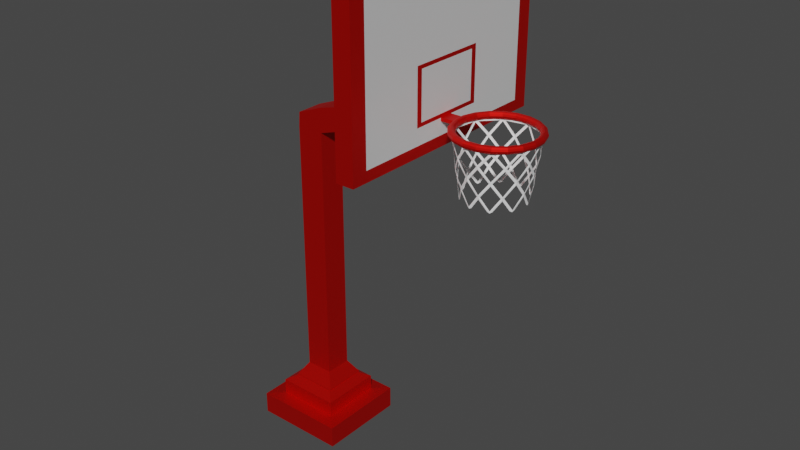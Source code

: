 # Source: hoop.blend  (saved by Blender 2.93.20; exported with 4.5.12 LTS)
import bpy
from mathutils import Matrix  # noqa: F401  (used for matrix-valued properties, if any)

bpy.ops.wm.read_factory_settings(use_empty=True)
scene = bpy.context.scene
scene.name = 'Scene'

# ---- collections
col_collection = bpy.data.collections.new('Collection'); scene.collection.children.link(col_collection)

# ---- materials (node trees are filled in below, after node groups)
mat_material_001 = bpy.data.materials.new('Material.001')
mat_material_001.use_transparent_shadow = False
mat_material_002 = bpy.data.materials.new('Material.002')
mat_material_002.use_transparent_shadow = False
mat_material_003 = bpy.data.materials.new('Material.003')
mat_material_003.use_transparent_shadow = False

# ---- material node trees
mat_material_001.use_nodes = True; mat_material_001.node_tree.nodes.clear()
_N = mat_material_001.node_tree.nodes; _L = mat_material_001.node_tree.links
n0 = _N.new('ShaderNodeBsdfPrincipled'); n0.name = 'Principled BSDF'; n0.location = (10, 300)
n0.distribution = 'GGX'
n0.subsurface_method = 'BURLEY'
n0.inputs[0].default_value = (0.8, 0.003446, 0.0, 1.0)
n0.inputs[1].default_value = 0.7721
n0.inputs[3].default_value = 1.45
n0.inputs[27].default_value = (0.0, 0.0, 0.0, 1.0)
n0.inputs[28].default_value = 1.0
n1 = _N.new('ShaderNodeOutputMaterial'); n1.name = 'Material Output'; n1.location = (300, 300)
_L.new(n0.outputs[0], n1.inputs[0])
n1.is_active_output = True
mat_material_002.use_nodes = True; mat_material_002.node_tree.nodes.clear()
_N = mat_material_002.node_tree.nodes; _L = mat_material_002.node_tree.links
n0 = _N.new('ShaderNodeBsdfPrincipled'); n0.name = 'Principled BSDF'; n0.location = (10, 300)
n0.distribution = 'GGX'
n0.subsurface_method = 'BURLEY'
n0.inputs[1].default_value = 0.25
n0.inputs[3].default_value = 1.45
n0.inputs[27].default_value = (0.0, 0.0, 0.0, 1.0)
n0.inputs[28].default_value = 1.0
n1 = _N.new('ShaderNodeOutputMaterial'); n1.name = 'Material Output'; n1.location = (300, 300)
_L.new(n0.outputs[0], n1.inputs[0])
n1.is_active_output = True
mat_material_003.use_nodes = True; mat_material_003.node_tree.nodes.clear()
_N = mat_material_003.node_tree.nodes; _L = mat_material_003.node_tree.links
n0 = _N.new('ShaderNodeBsdfPrincipled'); n0.name = 'Principled BSDF'; n0.location = (10, 300)
n0.distribution = 'GGX'
n0.subsurface_method = 'BURLEY'
n0.inputs[0].default_value = (1.0, 1.0, 1.0, 1.0)
n0.inputs[2].default_value = 1.0
n0.inputs[3].default_value = 1.45
n0.inputs[27].default_value = (0.0, 0.0, 0.0, 1.0)
n0.inputs[28].default_value = 1.0
n1 = _N.new('ShaderNodeOutputMaterial'); n1.name = 'Material Output'; n1.location = (300, 300)
_L.new(n0.outputs[0], n1.inputs[0])
n1.is_active_output = True

# ---- world
world_world = bpy.data.worlds.new('World'); scene.world = world_world
world_world.use_nodes = True; world_world.node_tree.nodes.clear()
_N = world_world.node_tree.nodes; _L = world_world.node_tree.links
n0 = _N.new('ShaderNodeOutputWorld'); n0.name = 'World Output'; n0.location = (300, 300)
n1 = _N.new('ShaderNodeBackground'); n1.name = 'Background'; n1.location = (10, 300)
n1.inputs[0].default_value = (0.05088, 0.05088, 0.05088, 1.0)
_L.new(n1.outputs[0], n0.inputs[0])
n0.is_active_output = True
world_world.color = (0.05088, 0.05088, 0.05088)
world_world.use_sun_shadow = False
world_world.sun_shadow_jitter_overblur = 0.0

# ---- meshes
me_cube = bpy.data.meshes.new('Cube')
me_cube.from_pydata([(0.5391, -0.1153, -1.0), (0.03316, -0.2845, 1.0), (0.5391, 0.1153, -1.0), (0.03316, 0.2845, 1.0), (0.7851, -0.1153, -1.0), (0.6184, -0.2845, 1.0), (0.7851, 0.1153, -1.0), (0.6184, 0.2845, 1.0), (-1.0, -1.0, 1.0), (-1.0, 1.0, 1.0), (1.0, 1.0, 1.0), (1.0, -1.0, 1.0), (-1.0, -1.0, 1.0), (-1.0, 1.0, 1.0), (1.0, 1.0, 1.0), (1.0, -1.0, 1.0), (-0.8659, -0.8659, 1.0), (-0.8659, 0.8659, 1.0), (0.8659, 0.8659, 1.0), (0.8659, -0.8659, 1.0), (-0.01343, -0.3311, 1.0), (-0.01343, 0.3311, 1.0), (0.665, 0.3311, 1.0), (0.665, -0.3311, 1.0), (-1.0, 1.0, -1.0), (-1.0, -1.0, -1.0), (1.0, 1.0, -1.0), (1.0, -1.0, -1.0), (-1.0, 1.0, -1.0), (-1.0, -1.0, -1.0), (1.0, 1.0, -1.0), (1.0, -1.0, -1.0), (1.084, 0.1153, -16.95), (1.084, -0.1153, -16.95), (1.265, 0.1153, -17.06), (1.265, -0.1153, -17.06), (0.9531, -0.1153, -14.04), (1.265, -0.1153, -13.93), (1.265, 0.1153, -13.93), (0.9531, 0.1153, -14.04), (4.794, -0.1879, -18.05), (4.794, 0.1879, -18.05), (4.794, 0.1879, -12.94), (4.794, -0.1879, -12.94), (4.62, 0.1153, -13.93), (4.62, 0.1153, -17.06), (4.62, -0.1153, -17.06), (4.62, -0.1153, -13.93), (4.813, -0.1924, -18.11), (4.813, 0.1835, -18.11), (4.813, 0.1835, -13.0), (4.813, -0.1924, -13.0), (4.882, -0.2695, -19.16), (4.882, 0.2606, -19.16), (4.882, 0.2606, -11.95), (4.882, -0.2695, -11.95), (5.082, -0.2695, -19.16), (5.082, 0.2606, -19.16), (5.082, 0.2606, -11.95), (5.082, -0.2695, -11.95), (5.094, -0.3906, -20.81), (5.094, 0.3817, -20.81), (5.094, 0.3817, -10.31), (5.094, -0.3906, -10.31), (5.38, -0.3906, -20.81), (5.38, 0.3817, -20.81), (5.38, 0.3817, -10.31), (5.38, -0.3906, -10.31), (0.6818, 0.3508, 7.488), (0.7033, 0.347, 7.481), (0.719, 0.3366, 7.463), (0.7247, 0.3224, 7.438), (0.719, 0.3081, 7.413), (0.7033, 0.2977, 7.395), (0.6818, 0.2939, 7.388), (0.6603, 0.2977, 7.395), (0.6446, 0.3081, 7.413), (0.6388, 0.3224, 7.438), (0.6446, 0.3366, 7.463), (0.6603, 0.347, 7.481), (0.6818, 0.3193, 8.879), (0.7033, 0.3159, 8.857), (0.719, 0.3064, 8.797), (0.7247, 0.2934, 8.716), (0.719, 0.2805, 8.634), (0.7033, 0.271, 8.575), (0.6818, 0.2675, 8.553), (0.6603, 0.271, 8.575), (0.6446, 0.2805, 8.634), (0.6388, 0.2934, 8.716), (0.6446, 0.3064, 8.797), (0.6603, 0.3159, 8.857), (0.6818, 0.2567, 10.07), (0.7033, 0.2539, 10.04), (0.719, 0.2462, 9.944), (0.7247, 0.2358, 9.814), (0.719, 0.2254, 9.683), (0.7033, 0.2178, 9.588), (0.6818, 0.215, 9.553), (0.6603, 0.2178, 9.588), (0.6446, 0.2254, 9.683), (0.6388, 0.2358, 9.814), (0.6446, 0.2462, 9.944), (0.6603, 0.2539, 10.04), (0.6818, 0.169, 10.96), (0.7033, 0.1671, 10.91), (0.719, 0.1621, 10.79), (0.7247, 0.1553, 10.62), (0.719, 0.1485, 10.46), (0.7033, 0.1435, 10.34), (0.6818, 0.1416, 10.29), (0.6603, 0.1435, 10.34), (0.6446, 0.1485, 10.46), (0.6388, 0.1553, 10.62), (0.6446, 0.1621, 10.79), (0.6603, 0.1671, 10.91), (0.6818, 0.06484, 11.44), (0.7033, 0.06414, 11.39), (0.719, 0.06224, 11.25), (0.7247, 0.05965, 11.07), (0.719, 0.05705, 10.88), (0.7033, 0.05515, 10.75), (0.6818, 0.05445, 10.7), (0.6603, 0.05515, 10.75), (0.6446, 0.05705, 10.88), (0.6388, 0.05965, 11.07), (0.6446, 0.06224, 11.25), (0.6603, 0.06414, 11.39), (0.6818, -0.04553, 11.47), (0.7033, -0.04502, 11.42), (0.719, -0.04363, 11.29), (0.7247, -0.04174, 11.1), (0.719, -0.03984, 10.91), (0.7033, -0.03845, 10.78), (0.6818, -0.03795, 10.73), (0.6603, -0.03845, 10.78), (0.6446, -0.03984, 10.91), (0.6388, -0.04174, 11.1), (0.6446, -0.04363, 11.29), (0.6603, -0.04502, 11.42), (0.6818, -0.1513, 11.06), (0.7033, -0.1497, 11.01), (0.719, -0.1451, 10.89), (0.7247, -0.1389, 10.72), (0.719, -0.1327, 10.55), (0.7033, -0.1282, 10.42), (0.6818, -0.1265, 10.38), (0.6603, -0.1282, 10.42), (0.6446, -0.1327, 10.55), (0.6388, -0.1389, 10.72), (0.6446, -0.1451, 10.89), (0.6603, -0.1497, 11.01), (0.6818, -0.2422, 10.24), (0.7033, -0.2396, 10.2), (0.719, -0.2323, 10.1), (0.7247, -0.2224, 9.962), (0.719, -0.2125, 9.825), (0.7033, -0.2053, 9.725), (0.6818, -0.2026, 9.689), (0.6603, -0.2053, 9.725), (0.6446, -0.2125, 9.825), (0.6388, -0.2224, 9.962), (0.6446, -0.2323, 10.1), (0.6603, -0.2396, 10.2), (0.6818, -0.3093, 9.083), (0.7033, -0.3059, 9.059), (0.719, -0.2967, 8.993), (0.7247, -0.284, 8.903), (0.719, -0.2714, 8.813), (0.7033, -0.2622, 8.747), (0.6818, -0.2588, 8.723), (0.6603, -0.2622, 8.747), (0.6446, -0.2714, 8.813), (0.6388, -0.284, 8.903), (0.6446, -0.2967, 8.993), (0.6603, -0.3059, 9.059), (0.6818, -0.346, 7.714), (0.7033, -0.3422, 7.705), (0.719, -0.3319, 7.68), (0.7247, -0.3177, 7.645), (0.719, -0.3036, 7.611), (0.7033, -0.2933, 7.586), (0.6818, -0.2895, 7.577), (0.6603, -0.2933, 7.586), (0.6446, -0.3036, 7.611), (0.6388, -0.3177, 7.645), (0.6446, -0.3319, 7.68), (0.6603, -0.3422, 7.705), (0.6818, -0.3487, 6.263), (0.7033, -0.3449, 6.269), (0.719, -0.3345, 6.288), (0.7247, -0.3202, 6.312), (0.719, -0.306, 6.337), (0.7033, -0.2956, 6.356), (0.6818, -0.2918, 6.362), (0.6603, -0.2956, 6.356), (0.6446, -0.306, 6.337), (0.6388, -0.3202, 6.312), (0.6446, -0.3345, 6.288), (0.6603, -0.3449, 6.269), (0.6818, -0.3172, 4.871), (0.7033, -0.3137, 4.893), (0.719, -0.3042, 4.953), (0.7247, -0.2913, 5.035), (0.719, -0.2783, 5.116), (0.7033, -0.2689, 5.176), (0.6818, -0.2654, 5.198), (0.6603, -0.2689, 5.176), (0.6446, -0.2783, 5.116), (0.6388, -0.2913, 5.035), (0.6446, -0.3042, 4.953), (0.6603, -0.3137, 4.893), (0.6818, -0.2545, 3.676), (0.7033, -0.2517, 3.711), (0.719, -0.2441, 3.807), (0.7247, -0.2337, 3.937), (0.719, -0.2233, 4.067), (0.7033, -0.2157, 4.162), (0.6818, -0.2129, 4.197), (0.6603, -0.2157, 4.162), (0.6446, -0.2233, 4.067), (0.6388, -0.2337, 3.937), (0.6446, -0.2441, 3.807), (0.6603, -0.2517, 3.711), (0.6818, -0.1668, 2.795), (0.7033, -0.165, 2.839), (0.719, -0.16, 2.961), (0.7247, -0.1532, 3.127), (0.719, -0.1463, 3.293), (0.7033, -0.1413, 3.414), (0.6818, -0.1395, 3.459), (0.6603, -0.1413, 3.414), (0.6446, -0.1463, 3.293), (0.6388, -0.1532, 3.127), (0.6446, -0.16, 2.961), (0.6603, -0.165, 2.839), (0.6818, -0.06271, 2.312), (0.7033, -0.06201, 2.362), (0.719, -0.06011, 2.498), (0.7247, -0.05752, 2.684), (0.719, -0.05492, 2.869), (0.7033, -0.05302, 3.005), (0.6818, -0.05233, 3.055), (0.6603, -0.05302, 3.005), (0.6446, -0.05492, 2.869), (0.6388, -0.05752, 2.684), (0.6446, -0.06011, 2.498), (0.6603, -0.06201, 2.362), (0.6818, 0.04766, 2.276), (0.7033, 0.04715, 2.326), (0.719, 0.04576, 2.463), (0.7247, 0.04387, 2.651), (0.719, 0.04197, 2.838), (0.7033, 0.04058, 2.975), (0.6818, 0.04007, 3.025), (0.6603, 0.04058, 2.975), (0.6446, 0.04197, 2.838), (0.6388, 0.04387, 2.651), (0.6446, 0.04576, 2.463), (0.6603, 0.04715, 2.326), (0.6818, 0.1535, 2.691), (0.7033, 0.1518, 2.736), (0.719, 0.1473, 2.861), (0.7247, 0.1411, 3.031), (0.719, 0.1349, 3.202), (0.7033, 0.1303, 3.326), (0.6818, 0.1287, 3.372), (0.6603, 0.1303, 3.326), (0.6446, 0.1349, 3.202), (0.6388, 0.1411, 3.031), (0.6446, 0.1473, 2.861), (0.6603, 0.1518, 2.736), (0.6818, 0.2444, 3.515), (0.7033, 0.2417, 3.551), (0.719, 0.2345, 3.652), (0.7247, 0.2246, 3.788), (0.719, 0.2147, 3.925), (0.7033, 0.2074, 4.025), (0.6818, 0.2047, 4.062), (0.6603, 0.2074, 4.025), (0.6446, 0.2147, 3.925), (0.6388, 0.2246, 3.788), (0.6446, 0.2345, 3.652), (0.6603, 0.2417, 3.551), (0.6818, 0.3114, 4.668), (0.7033, 0.308, 4.692), (0.719, 0.2988, 4.758), (0.7247, 0.2862, 4.847), (0.719, 0.2735, 4.937), (0.7033, 0.2643, 5.003), (0.6818, 0.2609, 5.027), (0.6603, 0.2643, 5.003), (0.6446, 0.2735, 4.937), (0.6388, 0.2862, 4.847), (0.6446, 0.2988, 4.758), (0.6603, 0.308, 4.692), (0.6818, 0.3481, 6.037), (0.7033, 0.3443, 6.046), (0.719, 0.334, 6.071), (0.7247, 0.3199, 6.105), (0.719, 0.3057, 6.139), (0.7033, 0.2954, 6.164), (0.6818, 0.2916, 6.173), (0.6603, 0.2954, 6.164), (0.6446, 0.3057, 6.139), (0.6388, 0.3199, 6.105), (0.6446, 0.334, 6.071), (0.6603, 0.3443, 6.046), (0.6818, -0.06745, -0.2165), (0.7033, -0.06675, -0.1668), (0.6603, -0.06675, -0.1668), (0.6818, 0.04292, -0.2523), (0.7033, 0.04241, -0.2022), (0.6603, 0.04241, -0.2022), (0.7247, 0.3224, 7.438), (0.7247, 0.2358, 9.814), (0.7247, 0.05965, 11.07), (0.7247, -0.1389, 10.72), (0.7247, -0.284, 8.903), (0.7247, -0.3202, 6.312), (0.7247, -0.2337, 3.937), (0.7247, -0.05752, 2.684), (0.7247, 0.1411, 3.031), (0.7247, 0.2862, 4.847), (1.436, 0.2635, 7.264), (1.436, 0.1935, 9.129), (1.436, 0.05091, 10.11), (1.436, -0.1098, 9.84), (1.436, -0.2272, 8.414), (1.436, -0.2565, 6.381), (1.436, -0.1865, 4.516), (1.436, -0.04389, 3.532), (1.436, 0.1168, 3.805), (1.436, 0.2342, 5.231), (1.258, -0.1293, 3.692), (0.9026, -0.1452, 3.315), (1.08, -0.2101, 4.226), (1.08, -0.1243, 10.28), (0.9026, -0.03908, 10.86), (1.258, -0.03377, 10.38), (1.08, -0.0507, 3.108), (1.258, -0.1886, 9.425), (0.9026, -0.2111, 9.783), (1.258, 0.2761, 6.19), (0.9026, 0.3053, 6.133), (1.08, 0.2929, 7.351), (1.258, 0.03958, 3.292), (0.9026, 0.04244, 2.865), (1.08, -0.2556, 8.659), (1.258, 0.2534, 8.379), (0.9026, 0.2801, 8.604), (1.08, 0.1289, 3.418), (1.258, -0.2703, 7.482), (0.9026, -0.3019, 7.591), (1.08, 0.2147, 9.471), (1.258, 0.1944, 4.246), (0.9026, 0.2145, 3.941), (1.08, -0.2884, 6.347), (1.258, 0.1351, 9.98), (0.9026, 0.1485, 10.41), (1.08, 0.2602, 5.039), (1.258, -0.2476, 5.292), (0.9026, -0.2767, 5.12), (1.08, 0.05528, 10.59), (1.106, -0.05023, 3.138), (1.258, -0.1172, 3.663), (1.411, -0.04434, 3.502), (1.258, 0.02753, 3.321), (1.106, -0.1233, 10.25), (1.258, -0.04485, 10.31), (1.411, -0.1108, 9.871), (1.258, -0.1776, 9.493), (1.106, -0.2535, 8.642), (1.258, -0.1945, 9.285), (1.411, -0.2292, 8.431), (1.258, -0.2644, 7.621), (1.106, 0.128, 3.446), (1.258, 0.05066, 3.36), (1.411, 0.1177, 3.778), (1.258, 0.1833, 4.178), (1.106, 0.213, 9.448), (1.258, 0.2449, 8.494), (1.411, 0.195, 9.153), (1.258, 0.1436, 9.865), (1.106, -0.286, 6.349), (1.258, -0.2687, 7.323), (1.411, -0.2587, 6.378), (1.258, -0.2492, 5.45), (1.258, -0.2391, 5.177), (1.411, -0.1881, 4.495), (1.258, -0.1378, 3.807), (1.106, -0.2084, 4.247), (1.106, 0.0549, 10.56), (1.258, 0.123, 10.01), (1.411, 0.05126, 10.15), (1.258, -0.02173, 10.35), (1.106, 0.2583, 5.053), (1.258, 0.2003, 4.387), (1.411, 0.236, 5.217), (1.258, 0.2702, 6.05), (1.057, -0.1253, 10.31), (0.9025, -0.1997, 9.855), (0.7487, -0.1379, 10.69), (0.9023, -0.05056, 10.79), (1.234, -0.03412, 10.41), (1.08, -0.112, 10.3), (0.9273, -0.03872, 10.83), (1.08, 0.04292, 10.57), (1.258, 0.2551, 8.221), (1.411, 0.2656, 7.27), (1.258, 0.2744, 6.348), (1.106, 0.2908, 7.346), (1.08, 0.2907, 7.191), (1.234, 0.2781, 6.185), (1.08, 0.2625, 5.2), (0.9275, 0.3032, 6.137), (1.057, 0.05562, 10.62), (0.9023, -0.02658, 10.83), (0.7487, 0.05929, 11.03), (0.9025, 0.1361, 10.44), (1.08, 0.2037, 9.548), (1.234, 0.136, 10.01), (1.08, 0.06629, 10.51), (0.9274, 0.1475, 10.38), (1.08, 0.138, 3.53), (1.234, 0.1958, 4.226), (1.08, 0.2511, 4.927), (0.9274, 0.2131, 3.962), (1.057, -0.2905, 6.344), (0.9025, -0.2784, 5.286), (0.7488, -0.3181, 6.315), (0.9023, -0.3003, 7.425), (1.08, -0.2579, 8.498), (1.234, -0.2725, 7.488), (1.08, -0.2861, 6.507), (0.9275, -0.2997, 7.584), (1.057, 0.2619, 5.026), (0.9025, 0.2992, 5.987), (0.7488, 0.2844, 4.86), (0.9024, 0.2206, 4.088), (1.057, 0.2161, 9.493), (0.9022, 0.1574, 10.29), (0.7487, 0.2343, 9.792), (0.9026, 0.2713, 8.724), (1.08, 0.2875, 7.498), (1.234, 0.2553, 8.394), (1.08, 0.2201, 9.324), (0.9275, 0.2782, 8.589), (1.057, -0.2116, 4.207), (0.9024, -0.154, 3.436), (0.7487, -0.2321, 3.956), (0.9024, -0.268, 5.0), (1.057, 0.1298, 3.393), (0.9025, 0.203, 3.869), (0.7487, 0.1402, 3.057), (0.9023, 0.05393, 2.936), (1.08, -0.03833, 3.129), (1.234, 0.0398, 3.263), (1.08, 0.1166, 3.397), (0.9273, 0.0422, 2.894), (1.057, -0.2575, 8.674), (0.9025, -0.2959, 7.737), (0.7488, -0.2821, 8.887), (0.9023, -0.2172, 9.637), (1.08, -0.1334, 10.17), (1.234, -0.1902, 9.449), (1.08, -0.2465, 8.771), (0.9274, -0.2095, 9.759), (1.057, -0.05113, 3.08), (0.9025, 0.02993, 2.894), (0.7487, -0.05708, 2.712), (0.9024, -0.1327, 3.285), (1.08, -0.1991, 4.149), (1.234, -0.1303, 3.666), (1.08, -0.06171, 3.185), (0.9274, -0.1441, 3.341), (1.08, -0.2829, 6.2), (1.234, -0.2496, 5.28), (1.08, -0.2155, 4.373), (0.9275, -0.2747, 5.132), (1.057, 0.2949, 7.356), (0.9026, 0.3036, 6.299), (0.7488, 0.3204, 7.433), (0.9023, 0.2818, 8.438), (0.7396, 0.3133, 7.689), (0.8795, 0.28, 8.605), (0.7396, 0.2452, 9.557), (0.7396, 0.2172, 9.944), (0.8795, 0.1485, 10.41), (0.7396, 0.07862, 10.93), (0.7396, -0.1177, 10.75), (0.7396, 0.03849, 11.03), (0.8795, -0.03914, 10.86), (0.7396, -0.1545, 10.52), (0.8795, -0.2112, 9.786), (0.7396, -0.2686, 9.094), (0.7396, -0.2879, 8.624), (0.8795, -0.302, 7.592), (0.7396, -0.3164, 6.587), (0.7396, -0.311, 6.058), (0.8795, -0.2768, 5.121), (0.7396, -0.2429, 4.19), (0.7396, -0.2148, 3.803), (0.8795, -0.1452, 3.314), (0.7396, -0.0763, 2.818), (0.7396, -0.03621, 2.721), (0.8795, 0.04239, 2.864), (0.7396, 0.1199, 2.995), (0.7396, 0.1567, 3.226), (0.8795, 0.2144, 3.941), (0.7396, 0.2708, 4.654), (0.7396, 0.3186, 7.16), (0.8795, 0.3051, 6.134), (0.7396, 0.2901, 5.123), (1.422, 0.2574, 7.495), (1.422, 0.2036, 8.929), (1.285, 0.2496, 8.353), (1.422, 0.1781, 9.271), (1.422, 0.06824, 10.03), (1.285, 0.1331, 9.927), (1.284, -0.03315, 10.32), (1.422, 0.03221, 10.11), (1.422, -0.0918, 9.903), (1.422, -0.1249, 9.7), (1.422, -0.2153, 8.602), (1.285, -0.1856, 9.381), (1.422, -0.2329, 8.186), (1.422, -0.2554, 6.624), (1.285, -0.266, 7.469), (1.422, -0.2505, 6.153), (1.422, -0.1967, 4.719), (1.285, -0.2437, 5.316), (1.422, -0.1713, 4.376), (1.422, -0.06141, 3.618), (1.285, -0.1272, 3.741), (1.422, -0.02528, 3.533), (1.422, 0.09864, 3.743), (1.284, 0.03909, 3.348), (1.422, 0.1319, 3.947), (1.422, 0.2222, 5.044), (1.285, 0.1916, 4.287), (1.285, 0.272, 6.199), (1.422, 0.2398, 5.462), (1.422, 0.2623, 7.024)], [], [(25, 8, 9, 24), (24, 9, 10, 26), (26, 10, 11, 27), (27, 11, 8, 25), (37, 36, 33, 35), (7, 3, 1, 5), (12, 13, 9, 8), (13, 14, 10, 9), (14, 15, 11, 10), (15, 12, 8, 11), (16, 17, 13, 12), (17, 18, 14, 13), (18, 19, 15, 14), (19, 16, 12, 15), (20, 21, 17, 16), (21, 22, 18, 17), (22, 23, 19, 18), (23, 20, 16, 19), (1, 3, 21, 20), (3, 7, 22, 21), (7, 5, 23, 22), (5, 1, 20, 23), (28, 29, 25, 24), (30, 28, 24, 26), (31, 30, 26, 27), (29, 31, 27, 25), (2, 0, 29, 28), (6, 2, 28, 30), (4, 6, 30, 31), (0, 4, 31, 29), (32, 34, 35, 33), (39, 38, 34, 32), (45, 44, 42, 41), (36, 39, 32, 33), (0, 2, 39, 36), (6, 4, 37, 38), (2, 6, 38, 39), (4, 0, 36, 37), (42, 43, 51, 50), (46, 45, 41, 40), (44, 47, 43, 42), (47, 46, 40, 43), (37, 35, 46, 47), (38, 37, 47, 44), (35, 34, 45, 46), (34, 38, 44, 45), (50, 51, 55, 54), (41, 42, 50, 49), (43, 40, 48, 51), (40, 41, 49, 48), (53, 54, 58, 57), (49, 50, 54, 53), (51, 48, 52, 55), (48, 49, 53, 52), (59, 56, 60, 63), (55, 52, 56, 59), (52, 53, 57, 56), (54, 55, 59, 58), (62, 63, 67, 66), (56, 57, 61, 60), (58, 59, 63, 62), (57, 58, 62, 61), (66, 67, 64, 65), (61, 62, 66, 65), (63, 60, 64, 67), (60, 61, 65, 64), (68, 80, 81, 69), (69, 81, 82, 70), (70, 82, 83, 71), (71, 83, 84, 72), (72, 84, 85, 73), (73, 85, 86, 74), (74, 86, 87, 75), (75, 87, 88, 76), (76, 88, 89, 77), (77, 89, 90, 78), (78, 90, 91, 79), (79, 91, 80, 68), (80, 92, 93, 81), (81, 93, 94, 82), (82, 94, 95, 83), (83, 95, 96, 84), (84, 96, 97, 85), (85, 97, 98, 86), (86, 98, 99, 87), (87, 99, 100, 88), (88, 100, 101, 89), (89, 101, 102, 90), (90, 102, 103, 91), (91, 103, 92, 80), (92, 104, 105, 93), (93, 105, 106, 94), (94, 106, 107, 95), (95, 107, 108, 96), (96, 108, 109, 97), (97, 109, 110, 98), (98, 110, 111, 99), (99, 111, 112, 100), (100, 112, 113, 101), (101, 113, 114, 102), (102, 114, 115, 103), (103, 115, 104, 92), (104, 116, 117, 105), (105, 117, 118, 106), (106, 118, 119, 107), (107, 119, 120, 108), (108, 120, 121, 109), (109, 121, 122, 110), (110, 122, 123, 111), (111, 123, 124, 112), (112, 124, 125, 113), (113, 125, 126, 114), (114, 126, 127, 115), (115, 127, 116, 104), (116, 128, 129, 117), (117, 129, 130, 118), (118, 130, 131, 119), (119, 131, 132, 120), (120, 132, 133, 121), (121, 133, 134, 122), (122, 134, 135, 123), (123, 135, 136, 124), (124, 136, 137, 125), (125, 137, 138, 126), (126, 138, 139, 127), (127, 139, 128, 116), (128, 140, 141, 129), (129, 141, 142, 130), (130, 142, 143, 131), (131, 143, 144, 132), (132, 144, 145, 133), (133, 145, 146, 134), (134, 146, 147, 135), (135, 147, 148, 136), (136, 148, 149, 137), (137, 149, 150, 138), (138, 150, 151, 139), (139, 151, 140, 128), (140, 152, 153, 141), (141, 153, 154, 142), (142, 154, 155, 143), (143, 155, 156, 144), (144, 156, 157, 145), (145, 157, 158, 146), (146, 158, 159, 147), (147, 159, 160, 148), (148, 160, 161, 149), (149, 161, 162, 150), (150, 162, 163, 151), (151, 163, 152, 140), (152, 164, 165, 153), (153, 165, 166, 154), (154, 166, 167, 155), (155, 167, 168, 156), (156, 168, 169, 157), (157, 169, 170, 158), (158, 170, 171, 159), (159, 171, 172, 160), (160, 172, 173, 161), (161, 173, 174, 162), (162, 174, 175, 163), (163, 175, 164, 152), (164, 176, 177, 165), (165, 177, 178, 166), (166, 178, 179, 167), (167, 179, 180, 168), (168, 180, 181, 169), (169, 181, 182, 170), (170, 182, 183, 171), (171, 183, 184, 172), (172, 184, 185, 173), (173, 185, 186, 174), (174, 186, 187, 175), (175, 187, 176, 164), (176, 188, 189, 177), (177, 189, 190, 178), (178, 190, 191, 179), (179, 191, 192, 180), (180, 192, 193, 181), (181, 193, 194, 182), (182, 194, 195, 183), (183, 195, 196, 184), (184, 196, 197, 185), (185, 197, 198, 186), (186, 198, 199, 187), (187, 199, 188, 176), (188, 200, 201, 189), (189, 201, 202, 190), (190, 202, 203, 191), (191, 203, 204, 192), (192, 204, 205, 193), (193, 205, 206, 194), (194, 206, 207, 195), (195, 207, 208, 196), (196, 208, 209, 197), (197, 209, 210, 198), (198, 210, 211, 199), (199, 211, 200, 188), (200, 212, 213, 201), (201, 213, 214, 202), (202, 214, 215, 203), (203, 215, 216, 204), (204, 216, 217, 205), (205, 217, 218, 206), (206, 218, 219, 207), (207, 219, 220, 208), (208, 220, 221, 209), (209, 221, 222, 210), (210, 222, 223, 211), (211, 223, 212, 200), (212, 224, 225, 213), (213, 225, 226, 214), (214, 226, 227, 215), (215, 227, 228, 216), (216, 228, 229, 217), (217, 229, 230, 218), (218, 230, 231, 219), (219, 231, 232, 220), (220, 232, 233, 221), (221, 233, 234, 222), (222, 234, 235, 223), (223, 235, 224, 212), (224, 236, 237, 225), (225, 237, 238, 226), (226, 238, 239, 227), (227, 239, 240, 228), (228, 240, 241, 229), (229, 241, 242, 230), (230, 242, 243, 231), (231, 243, 244, 232), (232, 244, 245, 233), (233, 245, 246, 234), (234, 246, 247, 235), (235, 247, 236, 224), (249, 237, 309, 312), (237, 249, 250, 238), (238, 250, 251, 239), (239, 251, 252, 240), (240, 252, 253, 241), (241, 253, 254, 242), (242, 254, 255, 243), (243, 255, 256, 244), (244, 256, 257, 245), (245, 257, 258, 246), (246, 258, 259, 247), (237, 236, 308, 309), (248, 260, 261, 249), (249, 261, 262, 250), (250, 262, 263, 251), (251, 263, 264, 252), (252, 264, 265, 253), (253, 265, 266, 254), (254, 266, 267, 255), (255, 267, 268, 256), (256, 268, 269, 257), (257, 269, 270, 258), (258, 270, 271, 259), (259, 271, 260, 248), (260, 272, 273, 261), (261, 273, 274, 262), (262, 274, 275, 263), (263, 275, 276, 264), (264, 276, 277, 265), (265, 277, 278, 266), (266, 278, 279, 267), (267, 279, 280, 268), (268, 280, 281, 269), (269, 281, 282, 270), (270, 282, 283, 271), (271, 283, 272, 260), (272, 284, 285, 273), (273, 285, 286, 274), (274, 286, 287, 275), (275, 287, 288, 276), (276, 288, 289, 277), (277, 289, 290, 278), (278, 290, 291, 279), (279, 291, 292, 280), (280, 292, 293, 281), (281, 293, 294, 282), (282, 294, 295, 283), (283, 295, 284, 272), (284, 296, 297, 285), (285, 297, 298, 286), (286, 298, 299, 287), (287, 299, 300, 288), (288, 300, 301, 289), (289, 301, 302, 290), (290, 302, 303, 291), (291, 303, 304, 292), (292, 304, 305, 293), (293, 305, 306, 294), (294, 306, 307, 295), (295, 307, 296, 284), (296, 68, 69, 297), (297, 69, 70, 298), (298, 70, 71, 299), (299, 71, 72, 300), (300, 72, 73, 301), (301, 73, 74, 302), (302, 74, 75, 303), (303, 75, 76, 304), (304, 76, 77, 305), (305, 77, 78, 306), (306, 78, 79, 307), (307, 79, 68, 296), (308, 311, 312, 309), (310, 313, 311, 308), (248, 249, 312, 311), (236, 247, 310, 308), (259, 248, 311, 313), (247, 259, 313, 310), (340, 334, 365, 364), (334, 331, 366, 365), (331, 346, 367, 366), (346, 340, 364, 367), (337, 339, 369, 368), (339, 327, 370, 369), (327, 341, 371, 370), (341, 337, 368, 371), (348, 341, 373, 372), (341, 328, 374, 373), (328, 352, 375, 374), (352, 348, 372, 375), (351, 346, 377, 376), (346, 332, 378, 377), (332, 355, 379, 378), (355, 351, 376, 379), (354, 349, 381, 380), (349, 325, 382, 381), (325, 358, 383, 382), (358, 354, 380, 383), (357, 352, 385, 384), (352, 329, 386, 385), (329, 361, 387, 386), (361, 357, 384, 387), (361, 330, 389, 388), (330, 334, 390, 389), (334, 336, 391, 390), (336, 361, 388, 391), (363, 358, 393, 392), (358, 326, 394, 393), (326, 339, 395, 394), (339, 363, 392, 395), (360, 355, 397, 396), (355, 333, 398, 397), (333, 343, 399, 398), (343, 360, 396, 399), (337, 342, 401, 400), (342, 317, 402, 401), (317, 338, 403, 402), (338, 337, 400, 403), (339, 337, 405, 404), (337, 338, 406, 405), (338, 363, 407, 406), (363, 339, 404, 407), (349, 324, 409, 408), (324, 343, 410, 409), (343, 345, 411, 410), (345, 349, 408, 411), (345, 343, 413, 412), (343, 360, 414, 413), (360, 344, 415, 414), (344, 345, 412, 415), (363, 338, 417, 416), (338, 316, 418, 417), (316, 359, 419, 418), (359, 363, 416, 419), (354, 358, 421, 420), (358, 363, 422, 421), (363, 359, 423, 422), (359, 354, 420, 423), (351, 355, 425, 424), (355, 360, 426, 425), (360, 356, 427, 426), (356, 351, 424, 427), (357, 362, 429, 428), (362, 319, 430, 429), (319, 353, 431, 430), (353, 357, 428, 431), (348, 352, 433, 432), (352, 357, 434, 433), (357, 353, 435, 434), (353, 348, 432, 435), (360, 344, 437, 436), (344, 323, 438, 437), (323, 356, 439, 438), (356, 360, 436, 439), (354, 359, 441, 440), (359, 315, 442, 441), (315, 350, 443, 442), (350, 354, 440, 443), (345, 349, 445, 444), (349, 354, 446, 445), (354, 350, 447, 446), (350, 345, 444, 447), (336, 335, 449, 448), (335, 320, 450, 449), (320, 362, 451, 450), (362, 336, 448, 451), (351, 356, 453, 452), (356, 322, 454, 453), (322, 347, 455, 454), (347, 351, 452, 455), (340, 346, 457, 456), (346, 351, 458, 457), (351, 347, 459, 458), (347, 340, 456, 459), (348, 353, 461, 460), (353, 318, 462, 461), (318, 342, 463, 462), (342, 348, 460, 463), (337, 341, 465, 464), (341, 348, 466, 465), (348, 342, 467, 466), (342, 337, 464, 467), (340, 347, 469, 468), (347, 321, 470, 469), (321, 335, 471, 470), (335, 340, 468, 471), (336, 334, 473, 472), (334, 340, 474, 473), (340, 335, 475, 474), (335, 336, 472, 475), (357, 361, 477, 476), (361, 336, 478, 477), (336, 362, 479, 478), (362, 357, 476, 479), (345, 344, 481, 480), (344, 314, 482, 481), (314, 350, 483, 482), (350, 345, 480, 483), (314, 350, 485, 484), (350, 315, 486, 485), (315, 314, 484, 486), (315, 359, 488, 487), (359, 316, 489, 488), (316, 315, 487, 489), (317, 316, 491, 490), (316, 338, 492, 491), (338, 317, 490, 492), (317, 342, 494, 493), (342, 318, 495, 494), (318, 317, 493, 495), (318, 353, 497, 496), (353, 319, 498, 497), (319, 318, 496, 498), (319, 362, 500, 499), (362, 320, 501, 500), (320, 319, 499, 501), (320, 335, 503, 502), (335, 321, 504, 503), (321, 320, 502, 504), (321, 347, 506, 505), (347, 322, 507, 506), (322, 321, 505, 507), (322, 356, 509, 508), (356, 323, 510, 509), (323, 322, 508, 510), (314, 344, 512, 511), (344, 323, 513, 512), (323, 314, 511, 513), (325, 349, 516, 515), (349, 324, 514, 516), (326, 358, 519, 518), (358, 325, 517, 519), (339, 326, 521, 520), (327, 339, 520, 522), (328, 341, 525, 524), (341, 327, 523, 525), (329, 352, 528, 527), (352, 328, 526, 528), (330, 361, 531, 530), (361, 329, 529, 531), (331, 334, 534, 533), (334, 330, 532, 534), (332, 346, 537, 536), (346, 331, 535, 537), (333, 355, 540, 539), (355, 332, 538, 540), (343, 333, 542, 541), (324, 343, 541, 543)])
me_cube.polygons.foreach_set('material_index', [0, 0, 0, 0, 0, 1, 0, 0, 0, 0, 0, 0, 0, 0, 1, 1, 1, 1, 0, 0, 0, 0, 0, 0, 0, 0, 0, 0, 0, 0, 0, 0, 0, 0, 0, 0, 0, 0, 0, 0, 0, 0, 0, 0, 0, 0, 0, 0, 0, 0, 0, 0, 0, 0, 0, 0, 0, 0, 0, 0, 0, 0, 0, 0, 0, 0, 0, 0, 0, 0, 0, 0, 0, 0, 0, 0, 0, 0, 0, 0, 0, 0, 0, 0, 0, 0, 0, 0, 0, 0, 0, 0, 0, 0, 0, 0, 0, 0, 0, 0, 0, 0, 0, 0, 0, 0, 0, 0, 0, 0, 0, 0, 0, 0, 0, 0, 0, 0, 0, 0, 0, 0, 0, 0, 0, 0, 0, 0, 0, 0, 0, 0, 0, 0, 0, 0, 0, 0, 0, 0, 0, 0, 0, 0, 0, 0, 0, 0, 0, 0, 0, 0, 0, 0, 0, 0, 0, 0, 0, 0, 0, 0, 0, 0, 0, 0, 0, 0, 0, 0, 0, 0, 0, 0, 0, 0, 0, 0, 0, 0, 0, 0, 0, 0, 0, 0, 0, 0, 0, 0, 0, 0, 0, 0, 0, 0, 0, 0, 0, 0, 0, 0, 0, 0, 0, 0, 0, 0, 0, 0, 0, 0, 0, 0, 0, 0, 0, 0, 0, 0, 0, 0, 0, 0, 0, 0, 0, 0, 0, 0, 0, 0, 0, 0, 0, 0, 0, 0, 0, 0, 0, 0, 0, 0, 0, 0, 0, 0, 0, 0, 0, 0, 0, 0, 0, 0, 0, 0, 0, 0, 0, 0, 0, 0, 0, 0, 0, 0, 0, 0, 0, 0, 0, 0, 0, 0, 0, 0, 0, 0, 0, 0, 0, 0, 0, 0, 0, 0, 0, 0, 0, 0, 0, 0, 0, 0, 0, 0, 0, 0, 0, 0, 0, 0, 0, 0, 0, 0, 0, 0, 0, 0, 2, 2, 2, 2, 2, 2, 2, 2, 2, 2, 2, 2, 2, 2, 2, 2, 2, 2, 2, 2, 2, 2, 2, 2, 2, 2, 2, 2, 2, 2, 2, 2, 2, 2, 2, 2, 2, 2, 2, 2, 2, 2, 2, 2, 2, 2, 2, 2, 2, 2, 2, 2, 2, 2, 2, 2, 2, 2, 2, 2, 2, 2, 2, 2, 2, 2, 2, 2, 2, 2, 2, 2, 2, 2, 2, 2, 2, 2, 2, 2, 2, 2, 2, 2, 2, 2, 2, 2, 2, 2, 2, 2, 2, 2, 2, 2, 2, 2, 2, 2, 2, 2, 2, 2, 2, 2, 2, 2, 2, 2, 2, 2, 2, 2, 2, 2, 2, 2, 2, 2, 2, 2, 2, 2, 2, 2, 2, 2, 2, 2, 2, 2, 2, 2, 2, 2, 2, 2, 2, 2, 2, 2, 2, 2, 2, 2, 2, 2, 2, 2, 2, 2, 2, 2, 2, 2, 2, 2, 2, 2, 2, 2, 2, 2, 2, 2, 2, 2, 2, 2])
_uv = me_cube.uv_layers.new(name='UVMap')
_uv.uv.foreach_set('vector', [0.375, 0.0, 0.625, 0.0, 0.625, 0.25, 0.375, 0.25, 0.375, 0.25, 0.625, 0.25, 0.625, 0.5, 0.375, 0.5, 0.375, 0.5, 0.625, 0.5, 0.625, 0.75, 0.375, 0.75, 0.375, 0.75, 0.625, 0.75, 0.625, 1.0, 0.375, 1.0, 0.3059, 0.6809, 0.1941, 0.6809, 0.1941, 0.6809, 0.3059, 0.6809, 0.7182, 0.5934, 0.7818, 0.5934, 0.7818, 0.6566, 0.7182, 0.6566, 0.875, 0.75, 0.875, 0.5, 0.875, 0.5, 0.875, 0.75, 0.875, 0.5, 0.625, 0.5, 0.625, 0.5, 0.875, 0.5, 0.625, 0.5, 0.625, 0.75, 0.625, 0.75, 0.625, 0.5, 0.625, 0.75, 0.875, 0.75, 0.875, 0.75, 0.625, 0.75, 0.8582, 0.7332, 0.8582, 0.5168, 0.875, 0.5, 0.875, 0.75, 0.8582, 0.5168, 0.6418, 0.5168, 0.625, 0.5, 0.875, 0.5, 0.6418, 0.5168, 0.6418, 0.7332, 0.625, 0.75, 0.625, 0.5, 0.6418, 0.7332, 0.8582, 0.7332, 0.875, 0.75, 0.625, 0.75, 0.7868, 0.6618, 0.7868, 0.5882, 0.8582, 0.5168, 0.8582, 0.7332, 0.7868, 0.5882, 0.7132, 0.5882, 0.6418, 0.5168, 0.8582, 0.5168, 0.7132, 0.5882, 0.7132, 0.6618, 0.6418, 0.7332, 0.6418, 0.5168, 0.7132, 0.6618, 0.7868, 0.6618, 0.8582, 0.7332, 0.6418, 0.7332, 0.7818, 0.6566, 0.7818, 0.5934, 0.7868, 0.5882, 0.7868, 0.6618, 0.7818, 0.5934, 0.7182, 0.5934, 0.7132, 0.5882, 0.7868, 0.5882, 0.7182, 0.5934, 0.7182, 0.6566, 0.7132, 0.6618, 0.7132, 0.5882, 0.7182, 0.6566, 0.7818, 0.6566, 0.7868, 0.6618, 0.7132, 0.6618, 0.125, 0.5, 0.125, 0.75, 0.125, 0.75, 0.125, 0.5, 0.375, 0.5, 0.125, 0.5, 0.125, 0.5, 0.375, 0.5, 0.375, 0.75, 0.375, 0.5, 0.375, 0.5, 0.375, 0.75, 0.125, 0.75, 0.375, 0.75, 0.375, 0.75, 0.125, 0.75, 0.1941, 0.5691, 0.1941, 0.6809, 0.125, 0.75, 0.125, 0.5, 0.3059, 0.5691, 0.1941, 0.5691, 0.125, 0.5, 0.375, 0.5, 0.3059, 0.6809, 0.3059, 0.5691, 0.375, 0.5, 0.375, 0.75, 0.1941, 0.6809, 0.3059, 0.6809, 0.375, 0.75, 0.125, 0.75, 0.1941, 0.5691, 0.3059, 0.5691, 0.3059, 0.6809, 0.1941, 0.6809, 0.1941, 0.5691, 0.3059, 0.5691, 0.3059, 0.5691, 0.1941, 0.5691, 0.3059, 0.5691, 0.3059, 0.5691, 0.3059, 0.5691, 0.3059, 0.5691, 0.1941, 0.6809, 0.1941, 0.5691, 0.1941, 0.5691, 0.1941, 0.6809, 0.1941, 0.6809, 0.1941, 0.5691, 0.1941, 0.5691, 0.1941, 0.6809, 0.3059, 0.5691, 0.3059, 0.6809, 0.3059, 0.6809, 0.3059, 0.5691, 0.1941, 0.5691, 0.3059, 0.5691, 0.3059, 0.5691, 0.1941, 0.5691, 0.3059, 0.6809, 0.1941, 0.6809, 0.1941, 0.6809, 0.3059, 0.6809, 0.3059, 0.5691, 0.3059, 0.6809, 0.3059, 0.6809, 0.3059, 0.5691, 0.3059, 0.6809, 0.3059, 0.5691, 0.3059, 0.5691, 0.3059, 0.6809, 0.3059, 0.5691, 0.3059, 0.6809, 0.3059, 0.6809, 0.3059, 0.5691, 0.3059, 0.6809, 0.3059, 0.6809, 0.3059, 0.6809, 0.3059, 0.6809, 0.3059, 0.6809, 0.3059, 0.6809, 0.3059, 0.6809, 0.3059, 0.6809, 0.3059, 0.5691, 0.3059, 0.6809, 0.3059, 0.6809, 0.3059, 0.5691, 0.3059, 0.6809, 0.3059, 0.5691, 0.3059, 0.5691, 0.3059, 0.6809, 0.3059, 0.5691, 0.3059, 0.5691, 0.3059, 0.5691, 0.3059, 0.5691, 0.3059, 0.5691, 0.3059, 0.6809, 0.3059, 0.6809, 0.3059, 0.5691, 0.3059, 0.5691, 0.3059, 0.5691, 0.3059, 0.5691, 0.3059, 0.5691, 0.3059, 0.6809, 0.3059, 0.6809, 0.3059, 0.6809, 0.3059, 0.6809, 0.3059, 0.6809, 0.3059, 0.5691, 0.3059, 0.5691, 0.3059, 0.6809, 0.3059, 0.5691, 0.3059, 0.5691, 0.3059, 0.5691, 0.3059, 0.5691, 0.3059, 0.5691, 0.3059, 0.5691, 0.3059, 0.5691, 0.3059, 0.5691, 0.3059, 0.6809, 0.3059, 0.6809, 0.3059, 0.6809, 0.3059, 0.6809, 0.3059, 0.6809, 0.3059, 0.5691, 0.3059, 0.5691, 0.3059, 0.6809, 0.3059, 0.6809, 0.3059, 0.6809, 0.3059, 0.6809, 0.3059, 0.6809, 0.3059, 0.6809, 0.3059, 0.6809, 0.3059, 0.6809, 0.3059, 0.6809, 0.3059, 0.6809, 0.3059, 0.5691, 0.3059, 0.5691, 0.3059, 0.6809, 0.3059, 0.5691, 0.3059, 0.6809, 0.3059, 0.6809, 0.3059, 0.5691, 0.3059, 0.5691, 0.3059, 0.6809, 0.3059, 0.6809, 0.3059, 0.5691, 0.3059, 0.6809, 0.3059, 0.5691, 0.3059, 0.5691, 0.3059, 0.6809, 0.3059, 0.5691, 0.3059, 0.6809, 0.3059, 0.6809, 0.3059, 0.5691, 0.3059, 0.5691, 0.3059, 0.5691, 0.3059, 0.5691, 0.3059, 0.5691, 0.3059, 0.5691, 0.3059, 0.6809, 0.3059, 0.6809, 0.3059, 0.5691, 0.3059, 0.5691, 0.3059, 0.5691, 0.3059, 0.5691, 0.3059, 0.5691, 0.3059, 0.6809, 0.3059, 0.6809, 0.3059, 0.6809, 0.3059, 0.6809, 0.3059, 0.6809, 0.3059, 0.5691, 0.3059, 0.5691, 0.3059, 0.6809, 0.55, 0.5, 0.6, 0.5, 0.6, 0.5833, 0.55, 0.5833, 0.55, 0.5833, 0.6, 0.5833, 0.6, 0.6667, 0.55, 0.6667, 0.55, 0.6667, 0.6, 0.6667, 0.6, 0.75, 0.55, 0.75, 0.55, 0.75, 0.6, 0.75, 0.6, 0.8333, 0.55, 0.8333, 0.55, 0.8333, 0.6, 0.8333, 0.6, 0.9167, 0.55, 0.9167, 0.55, 0.9167, 0.6, 0.9167, 0.6, 1.0, 0.55, 1.0, 0.55, 2.22e-16, 0.6, 2.22e-16, 0.6, 0.08333, 0.55, 0.08333, 0.55, 0.08333, 0.6, 0.08333, 0.6, 0.1667, 0.55, 0.1667, 0.55, 0.1667, 0.6, 0.1667, 0.6, 0.25, 0.55, 0.25, 0.55, 0.25, 0.6, 0.25, 0.6, 0.3333, 0.55, 0.3333, 0.55, 0.3333, 0.6, 0.3333, 0.6, 0.4167, 0.55, 0.4167, 0.55, 0.4167, 0.6, 0.4167, 0.6, 0.5, 0.55, 0.5, 0.6, 0.5, 0.65, 0.5, 0.65, 0.5833, 0.6, 0.5833, 0.6, 0.5833, 0.65, 0.5833, 0.65, 0.6667, 0.6, 0.6667, 0.6, 0.6667, 0.65, 0.6667, 0.65, 0.75, 0.6, 0.75, 0.6, 0.75, 0.65, 0.75, 0.65, 0.8333, 0.6, 0.8333, 0.6, 0.8333, 0.65, 0.8333, 0.65, 0.9167, 0.6, 0.9167, 0.6, 0.9167, 0.65, 0.9167, 0.65, 1.0, 0.6, 1.0, 0.6, 2.22e-16, 0.65, 2.22e-16, 0.65, 0.08333, 0.6, 0.08333, 0.6, 0.08333, 0.65, 0.08333, 0.65, 0.1667, 0.6, 0.1667, 0.6, 0.1667, 0.65, 0.1667, 0.65, 0.25, 0.6, 0.25, 0.6, 0.25, 0.65, 0.25, 0.65, 0.3333, 0.6, 0.3333, 0.6, 0.3333, 0.65, 0.3333, 0.65, 0.4167, 0.6, 0.4167, 0.6, 0.4167, 0.65, 0.4167, 0.65, 0.5, 0.6, 0.5, 0.65, 0.5, 0.7, 0.5, 0.7, 0.5833, 0.65, 0.5833, 0.65, 0.5833, 0.7, 0.5833, 0.7, 0.6667, 0.65, 0.6667, 0.65, 0.6667, 0.7, 0.6667, 0.7, 0.75, 0.65, 0.75, 0.65, 0.75, 0.7, 0.75, 0.7, 0.8333, 0.65, 0.8333, 0.65, 0.8333, 0.7, 0.8333, 0.7, 0.9167, 0.65, 0.9167, 0.65, 0.9167, 0.7, 0.9167, 0.7, 1.0, 0.65, 1.0, 0.65, 2.22e-16, 0.7, 2.22e-16, 0.7, 0.08333, 0.65, 0.08333, 0.65, 0.08333, 0.7, 0.08333, 0.7, 0.1667, 0.65, 0.1667, 0.65, 0.1667, 0.7, 0.1667, 0.7, 0.25, 0.65, 0.25, 0.65, 0.25, 0.7, 0.25, 0.7, 0.3333, 0.65, 0.3333, 0.65, 0.3333, 0.7, 0.3333, 0.7, 0.4167, 0.65, 0.4167, 0.65, 0.4167, 0.7, 0.4167, 0.7, 0.5, 0.65, 0.5, 0.7, 0.5, 0.75, 0.5, 0.75, 0.5833, 0.7, 0.5833, 0.7, 0.5833, 0.75, 0.5833, 0.75, 0.6667, 0.7, 0.6667, 0.7, 0.6667, 0.75, 0.6667, 0.75, 0.75, 0.7, 0.75, 0.7, 0.75, 0.75, 0.75, 0.75, 0.8333, 0.7, 0.8333, 0.7, 0.8333, 0.75, 0.8333, 0.75, 0.9167, 0.7, 0.9167, 0.7, 0.9167, 0.75, 0.9167, 0.75, 1.0, 0.7, 1.0, 0.7, 2.22e-16, 0.75, 2.22e-16, 0.75, 0.08333, 0.7, 0.08333, 0.7, 0.08333, 0.75, 0.08333, 0.75, 0.1667, 0.7, 0.1667, 0.7, 0.1667, 0.75, 0.1667, 0.75, 0.25, 0.7, 0.25, 0.7, 0.25, 0.75, 0.25, 0.75, 0.3333, 0.7, 0.3333, 0.7, 0.3333, 0.75, 0.3333, 0.75, 0.4167, 0.7, 0.4167, 0.7, 0.4167, 0.75, 0.4167, 0.75, 0.5, 0.7, 0.5, 0.75, 0.5, 0.8, 0.5, 0.8, 0.5833, 0.75, 0.5833, 0.75, 0.5833, 0.8, 0.5833, 0.8, 0.6667, 0.75, 0.6667, 0.75, 0.6667, 0.8, 0.6667, 0.8, 0.75, 0.75, 0.75, 0.75, 0.75, 0.8, 0.75, 0.8, 0.8333, 0.75, 0.8333, 0.75, 0.8333, 0.8, 0.8333, 0.8, 0.9167, 0.75, 0.9167, 0.75, 0.9167, 0.8, 0.9167, 0.8, 1.0, 0.75, 1.0, 0.75, 2.22e-16, 0.8, 2.22e-16, 0.8, 0.08333, 0.75, 0.08333, 0.75, 0.08333, 0.8, 0.08333, 0.8, 0.1667, 0.75, 0.1667, 0.75, 0.1667, 0.8, 0.1667, 0.8, 0.25, 0.75, 0.25, 0.75, 0.25, 0.8, 0.25, 0.8, 0.3333, 0.75, 0.3333, 0.75, 0.3333, 0.8, 0.3333, 0.8, 0.4167, 0.75, 0.4167, 0.75, 0.4167, 0.8, 0.4167, 0.8, 0.5, 0.75, 0.5, 0.8, 0.5, 0.85, 0.5, 0.85, 0.5833, 0.8, 0.5833, 0.8, 0.5833, 0.85, 0.5833, 0.85, 0.6667, 0.8, 0.6667, 0.8, 0.6667, 0.85, 0.6667, 0.85, 0.75, 0.8, 0.75, 0.8, 0.75, 0.85, 0.75, 0.85, 0.8333, 0.8, 0.8333, 0.8, 0.8333, 0.85, 0.8333, 0.85, 0.9167, 0.8, 0.9167, 0.8, 0.9167, 0.85, 0.9167, 0.85, 1.0, 0.8, 1.0, 0.8, 2.22e-16, 0.85, 2.22e-16, 0.85, 0.08333, 0.8, 0.08333, 0.8, 0.08333, 0.85, 0.08333, 0.85, 0.1667, 0.8, 0.1667, 0.8, 0.1667, 0.85, 0.1667, 0.85, 0.25, 0.8, 0.25, 0.8, 0.25, 0.85, 0.25, 0.85, 0.3333, 0.8, 0.3333, 0.8, 0.3333, 0.85, 0.3333, 0.85, 0.4167, 0.8, 0.4167, 0.8, 0.4167, 0.85, 0.4167, 0.85, 0.5, 0.8, 0.5, 0.85, 0.5, 0.9, 0.5, 0.9, 0.5833, 0.85, 0.5833, 0.85, 0.5833, 0.9, 0.5833, 0.9, 0.6667, 0.85, 0.6667, 0.85, 0.6667, 0.9, 0.6667, 0.9, 0.75, 0.85, 0.75, 0.85, 0.75, 0.9, 0.75, 0.9, 0.8333, 0.85, 0.8333, 0.85, 0.8333, 0.9, 0.8333, 0.9, 0.9167, 0.85, 0.9167, 0.85, 0.9167, 0.9, 0.9167, 0.9, 1.0, 0.85, 1.0, 0.85, 2.22e-16, 0.9, 2.22e-16, 0.9, 0.08333, 0.85, 0.08333, 0.85, 0.08333, 0.9, 0.08333, 0.9, 0.1667, 0.85, 0.1667, 0.85, 0.1667, 0.9, 0.1667, 0.9, 0.25, 0.85, 0.25, 0.85, 0.25, 0.9, 0.25, 0.9, 0.3333, 0.85, 0.3333, 0.85, 0.3333, 0.9, 0.3333, 0.9, 0.4167, 0.85, 0.4167, 0.85, 0.4167, 0.9, 0.4167, 0.9, 0.5, 0.85, 0.5, 0.9, 0.5, 0.95, 0.5, 0.95, 0.5833, 0.9, 0.5833, 0.9, 0.5833, 0.95, 0.5833, 0.95, 0.6667, 0.9, 0.6667, 0.9, 0.6667, 0.95, 0.6667, 0.95, 0.75, 0.9, 0.75, 0.9, 0.75, 0.95, 0.75, 0.95, 0.8333, 0.9, 0.8333, 0.9, 0.8333, 0.95, 0.8333, 0.95, 0.9167, 0.9, 0.9167, 0.9, 0.9167, 0.95, 0.9167, 0.95, 1.0, 0.9, 1.0, 0.9, 2.22e-16, 0.95, 2.22e-16, 0.95, 0.08333, 0.9, 0.08333, 0.9, 0.08333, 0.95, 0.08333, 0.95, 0.1667, 0.9, 0.1667, 0.9, 0.1667, 0.95, 0.1667, 0.95, 0.25, 0.9, 0.25, 0.9, 0.25, 0.95, 0.25, 0.95, 0.3333, 0.9, 0.3333, 0.9, 0.3333, 0.95, 0.3333, 0.95, 0.4167, 0.9, 0.4167, 0.9, 0.4167, 0.95, 0.4167, 0.95, 0.5, 0.9, 0.5, 0.95, 0.5, 1.0, 0.5, 1.0, 0.5833, 0.95, 0.5833, 0.95, 0.5833, 1.0, 0.5833, 1.0, 0.6667, 0.95, 0.6667, 0.95, 0.6667, 1.0, 0.6667, 1.0, 0.75, 0.95, 0.75, 0.95, 0.75, 1.0, 0.75, 1.0, 0.8333, 0.95, 0.8333, 0.95, 0.8333, 1.0, 0.8333, 1.0, 0.9167, 0.95, 0.9167, 0.95, 0.9167, 1.0, 0.9167, 1.0, 1.0, 0.95, 1.0, 0.95, 2.22e-16, 1.0, 2.22e-16, 1.0, 0.08333, 0.95, 0.08333, 0.95, 0.08333, 1.0, 0.08333, 1.0, 0.1667, 0.95, 0.1667, 0.95, 0.1667, 1.0, 0.1667, 1.0, 0.25, 0.95, 0.25, 0.95, 0.25, 1.0, 0.25, 1.0, 0.3333, 0.95, 0.3333, 0.95, 0.3333, 1.0, 0.3333, 1.0, 0.4167, 0.95, 0.4167, 0.95, 0.4167, 1.0, 0.4167, 1.0, 0.5, 0.95, 0.5, 2.22e-16, 0.5, 0.05, 0.5, 0.05, 0.5833, 2.22e-16, 0.5833, 2.22e-16, 0.5833, 0.05, 0.5833, 0.05, 0.6667, 2.22e-16, 0.6667, 2.22e-16, 0.6667, 0.05, 0.6667, 0.05, 0.75, 2.22e-16, 0.75, 2.22e-16, 0.75, 0.05, 0.75, 0.05, 0.8333, 2.22e-16, 0.8333, 2.22e-16, 0.8333, 0.05, 0.8333, 0.05, 0.9167, 2.22e-16, 0.9167, 2.22e-16, 0.9167, 0.05, 0.9167, 0.05, 1.0, 2.22e-16, 1.0, 2.22e-16, 2.22e-16, 0.05, 2.22e-16, 0.05, 0.08333, 2.22e-16, 0.08333, 2.22e-16, 0.08333, 0.05, 0.08333, 0.05, 0.1667, 2.22e-16, 0.1667, 2.22e-16, 0.1667, 0.05, 0.1667, 0.05, 0.25, 2.22e-16, 0.25, 2.22e-16, 0.25, 0.05, 0.25, 0.05, 0.3333, 2.22e-16, 0.3333, 2.22e-16, 0.3333, 0.05, 0.3333, 0.05, 0.4167, 2.22e-16, 0.4167, 2.22e-16, 0.4167, 0.05, 0.4167, 0.05, 0.5, 2.22e-16, 0.5, 0.05, 0.5, 0.1, 0.5, 0.1, 0.5833, 0.05, 0.5833, 0.05, 0.5833, 0.1, 0.5833, 0.1, 0.6667, 0.05, 0.6667, 0.05, 0.6667, 0.1, 0.6667, 0.1, 0.75, 0.05, 0.75, 0.05, 0.75, 0.1, 0.75, 0.1, 0.8333, 0.05, 0.8333, 0.05, 0.8333, 0.1, 0.8333, 0.1, 0.9167, 0.05, 0.9167, 0.05, 0.9167, 0.1, 0.9167, 0.1, 1.0, 0.05, 1.0, 0.05, 2.22e-16, 0.1, 2.22e-16, 0.1, 0.08333, 0.05, 0.08333, 0.05, 0.08333, 0.1, 0.08333, 0.1, 0.1667, 0.05, 0.1667, 0.05, 0.1667, 0.1, 0.1667, 0.1, 0.25, 0.05, 0.25, 0.05, 0.25, 0.1, 0.25, 0.1, 0.3333, 0.05, 0.3333, 0.05, 0.3333, 0.1, 0.3333, 0.1, 0.4167, 0.05, 0.4167, 0.05, 0.4167, 0.1, 0.4167, 0.1, 0.5, 0.05, 0.5, 0.1, 0.5, 0.15, 0.5, 0.15, 0.5833, 0.1, 0.5833, 0.1, 0.5833, 0.15, 0.5833, 0.15, 0.6667, 0.1, 0.6667, 0.1, 0.6667, 0.15, 0.6667, 0.15, 0.75, 0.1, 0.75, 0.1, 0.75, 0.15, 0.75, 0.15, 0.8333, 0.1, 0.8333, 0.1, 0.8333, 0.15, 0.8333, 0.15, 0.9167, 0.1, 0.9167, 0.1, 0.9167, 0.15, 0.9167, 0.15, 1.0, 0.1, 1.0, 0.1, 2.22e-16, 0.15, 2.22e-16, 0.15, 0.08333, 0.1, 0.08333, 0.1, 0.08333, 0.15, 0.08333, 0.15, 0.1667, 0.1, 0.1667, 0.1, 0.1667, 0.15, 0.1667, 0.15, 0.25, 0.1, 0.25, 0.1, 0.25, 0.15, 0.25, 0.15, 0.3333, 0.1, 0.3333, 0.1, 0.3333, 0.15, 0.3333, 0.15, 0.4167, 0.1, 0.4167, 0.1, 0.4167, 0.15, 0.4167, 0.15, 0.5, 0.1, 0.5, 0.15, 0.5, 0.2, 0.5, 0.2, 0.5833, 0.15, 0.5833, 0.15, 0.5833, 0.2, 0.5833, 0.2, 0.6667, 0.15, 0.6667, 0.15, 0.6667, 0.2, 0.6667, 0.2, 0.75, 0.15, 0.75, 0.15, 0.75, 0.2, 0.75, 0.2, 0.8333, 0.15, 0.8333, 0.15, 0.8333, 0.2, 0.8333, 0.2, 0.9167, 0.15, 0.9167, 0.15, 0.9167, 0.2, 0.9167, 0.2, 1.0, 0.15, 1.0, 0.15, 2.22e-16, 0.2, 2.22e-16, 0.2, 0.08333, 0.15, 0.08333, 0.15, 0.08333, 0.2, 0.08333, 0.2, 0.1667, 0.15, 0.1667, 0.15, 0.1667, 0.2, 0.1667, 0.2, 0.25, 0.15, 0.25, 0.15, 0.25, 0.2, 0.25, 0.2, 0.3333, 0.15, 0.3333, 0.15, 0.3333, 0.2, 0.3333, 0.2, 0.4167, 0.15, 0.4167, 0.15, 0.4167, 0.2, 0.4167, 0.2, 0.5, 0.15, 0.5, 0.2, 0.5, 0.25, 0.5, 0.25, 0.5833, 0.2, 0.5833, 0.2, 0.5833, 0.25, 0.5833, 0.25, 0.6667, 0.2, 0.6667, 0.2, 0.6667, 0.25, 0.6667, 0.25, 0.75, 0.2, 0.75, 0.2, 0.75, 0.25, 0.75, 0.25, 0.8333, 0.2, 0.8333, 0.2, 0.8333, 0.25, 0.8333, 0.25, 0.9167, 0.2, 0.9167, 0.2, 0.9167, 0.25, 0.9167, 0.25, 1.0, 0.2, 1.0, 0.2, 2.22e-16, 0.25, 2.22e-16, 0.25, 0.08333, 0.2, 0.08333, 0.2, 0.08333, 0.25, 0.08333, 0.25, 0.1667, 0.2, 0.1667, 0.2, 0.1667, 0.25, 0.1667, 0.25, 0.25, 0.2, 0.25, 0.2, 0.25, 0.25, 0.25, 0.25, 0.3333, 0.2, 0.3333, 0.2, 0.3333, 0.25, 0.3333, 0.25, 0.4167, 0.2, 0.4167, 0.2, 0.4167, 0.25, 0.4167, 0.25, 0.5, 0.2, 0.5, 0.3, 0.5833, 0.25, 0.5833, 0.25, 0.5833, 0.3, 0.5833, 0.25, 0.5833, 0.3, 0.5833, 0.3, 0.6667, 0.25, 0.6667, 0.25, 0.6667, 0.3, 0.6667, 0.3, 0.75, 0.25, 0.75, 0.25, 0.75, 0.3, 0.75, 0.3, 0.8333, 0.25, 0.8333, 0.25, 0.8333, 0.3, 0.8333, 0.3, 0.9167, 0.25, 0.9167, 0.25, 0.9167, 0.3, 0.9167, 0.3, 1.0, 0.25, 1.0, 0.25, 2.22e-16, 0.3, 2.22e-16, 0.3, 0.08333, 0.25, 0.08333, 0.25, 0.08333, 0.3, 0.08333, 0.3, 0.1667, 0.25, 0.1667, 0.25, 0.1667, 0.3, 0.1667, 0.3, 0.25, 0.25, 0.25, 0.25, 0.25, 0.3, 0.25, 0.3, 0.3333, 0.25, 0.3333, 0.25, 0.3333, 0.3, 0.3333, 0.3, 0.4167, 0.25, 0.4167, 0.25, 0.5833, 0.25, 0.5, 0.25, 0.5, 0.25, 0.5833, 0.3, 0.5, 0.35, 0.5, 0.35, 0.5833, 0.3, 0.5833, 0.3, 0.5833, 0.35, 0.5833, 0.35, 0.6667, 0.3, 0.6667, 0.3, 0.6667, 0.35, 0.6667, 0.35, 0.75, 0.3, 0.75, 0.3, 0.75, 0.35, 0.75, 0.35, 0.8333, 0.3, 0.8333, 0.3, 0.8333, 0.35, 0.8333, 0.35, 0.9167, 0.3, 0.9167, 0.3, 0.9167, 0.35, 0.9167, 0.35, 1.0, 0.3, 1.0, 0.3, 2.22e-16, 0.35, 2.22e-16, 0.35, 0.08333, 0.3, 0.08333, 0.3, 0.08333, 0.35, 0.08333, 0.35, 0.1667, 0.3, 0.1667, 0.3, 0.1667, 0.35, 0.1667, 0.35, 0.25, 0.3, 0.25, 0.3, 0.25, 0.35, 0.25, 0.35, 0.3333, 0.3, 0.3333, 0.3, 0.3333, 0.35, 0.3333, 0.35, 0.4167, 0.3, 0.4167, 0.3, 0.4167, 0.35, 0.4167, 0.35, 0.5, 0.3, 0.5, 0.35, 0.5, 0.4, 0.5, 0.4, 0.5833, 0.35, 0.5833, 0.35, 0.5833, 0.4, 0.5833, 0.4, 0.6667, 0.35, 0.6667, 0.35, 0.6667, 0.4, 0.6667, 0.4, 0.75, 0.35, 0.75, 0.35, 0.75, 0.4, 0.75, 0.4, 0.8333, 0.35, 0.8333, 0.35, 0.8333, 0.4, 0.8333, 0.4, 0.9167, 0.35, 0.9167, 0.35, 0.9167, 0.4, 0.9167, 0.4, 1.0, 0.35, 1.0, 0.35, 2.22e-16, 0.4, 2.22e-16, 0.4, 0.08333, 0.35, 0.08333, 0.35, 0.08333, 0.4, 0.08333, 0.4, 0.1667, 0.35, 0.1667, 0.35, 0.1667, 0.4, 0.1667, 0.4, 0.25, 0.35, 0.25, 0.35, 0.25, 0.4, 0.25, 0.4, 0.3333, 0.35, 0.3333, 0.35, 0.3333, 0.4, 0.3333, 0.4, 0.4167, 0.35, 0.4167, 0.35, 0.4167, 0.4, 0.4167, 0.4, 0.5, 0.35, 0.5, 0.4, 0.5, 0.45, 0.5, 0.45, 0.5833, 0.4, 0.5833, 0.4, 0.5833, 0.45, 0.5833, 0.45, 0.6667, 0.4, 0.6667, 0.4, 0.6667, 0.45, 0.6667, 0.45, 0.75, 0.4, 0.75, 0.4, 0.75, 0.45, 0.75, 0.45, 0.8333, 0.4, 0.8333, 0.4, 0.8333, 0.45, 0.8333, 0.45, 0.9167, 0.4, 0.9167, 0.4, 0.9167, 0.45, 0.9167, 0.45, 1.0, 0.4, 1.0, 0.4, 2.22e-16, 0.45, 2.22e-16, 0.45, 0.08333, 0.4, 0.08333, 0.4, 0.08333, 0.45, 0.08333, 0.45, 0.1667, 0.4, 0.1667, 0.4, 0.1667, 0.45, 0.1667, 0.45, 0.25, 0.4, 0.25, 0.4, 0.25, 0.45, 0.25, 0.45, 0.3333, 0.4, 0.3333, 0.4, 0.3333, 0.45, 0.3333, 0.45, 0.4167, 0.4, 0.4167, 0.4, 0.4167, 0.45, 0.4167, 0.45, 0.5, 0.4, 0.5, 0.45, 0.5, 0.5, 0.5, 0.5, 0.5833, 0.45, 0.5833, 0.45, 0.5833, 0.5, 0.5833, 0.5, 0.6667, 0.45, 0.6667, 0.45, 0.6667, 0.5, 0.6667, 0.5, 0.75, 0.45, 0.75, 0.45, 0.75, 0.5, 0.75, 0.5, 0.8333, 0.45, 0.8333, 0.45, 0.8333, 0.5, 0.8333, 0.5, 0.9167, 0.45, 0.9167, 0.45, 0.9167, 0.5, 0.9167, 0.5, 1.0, 0.45, 1.0, 0.45, 2.22e-16, 0.5, 2.22e-16, 0.5, 0.08333, 0.45, 0.08333, 0.45, 0.08333, 0.5, 0.08333, 0.5, 0.1667, 0.45, 0.1667, 0.45, 0.1667, 0.5, 0.1667, 0.5, 0.25, 0.45, 0.25, 0.45, 0.25, 0.5, 0.25, 0.5, 0.3333, 0.45, 0.3333, 0.45, 0.3333, 0.5, 0.3333, 0.5, 0.4167, 0.45, 0.4167, 0.45, 0.4167, 0.5, 0.4167, 0.5, 0.5, 0.45, 0.5, 0.5, 0.5, 0.55, 0.5, 0.55, 0.5833, 0.5, 0.5833, 0.5, 0.5833, 0.55, 0.5833, 0.55, 0.6667, 0.5, 0.6667, 0.5, 0.6667, 0.55, 0.6667, 0.55, 0.75, 0.5, 0.75, 0.5, 0.75, 0.55, 0.75, 0.55, 0.8333, 0.5, 0.8333, 0.5, 0.8333, 0.55, 0.8333, 0.55, 0.9167, 0.5, 0.9167, 0.5, 0.9167, 0.55, 0.9167, 0.55, 1.0, 0.5, 1.0, 0.5, 2.22e-16, 0.55, 2.22e-16, 0.55, 0.08333, 0.5, 0.08333, 0.5, 0.08333, 0.55, 0.08333, 0.55, 0.1667, 0.5, 0.1667, 0.5, 0.1667, 0.55, 0.1667, 0.55, 0.25, 0.5, 0.25, 0.5, 0.25, 0.55, 0.25, 0.55, 0.3333, 0.5, 0.3333, 0.5, 0.3333, 0.55, 0.3333, 0.55, 0.4167, 0.5, 0.4167, 0.5, 0.4167, 0.55, 0.4167, 0.55, 0.5, 0.5, 0.5, 0.25, 0.5, 0.3, 0.5, 0.3, 0.5833, 0.25, 0.5833, 0.25, 0.4167, 0.3, 0.4167, 0.3, 0.5, 0.25, 0.5, 0.3, 0.5, 0.3, 0.5833, 0.3, 0.5833, 0.3, 0.5, 0.25, 0.5, 0.25, 0.4167, 0.25, 0.4167, 0.25, 0.5, 0.3, 0.4167, 0.3, 0.5, 0.3, 0.5, 0.3, 0.4167, 0.25, 0.4167, 0.3, 0.4167, 0.3, 0.4167, 0.25, 0.4167, 0.0, 0.0, 0.0, 0.0, 0.0, 0.0, 0.0, 0.0, 0.0, 0.0, 0.0, 0.0, 0.0, 0.0, 0.0, 0.0, 0.0, 0.0, 0.0, 0.0, 0.0, 0.0, 0.0, 0.0, 0.0, 0.0, 0.0, 0.0, 0.0, 0.0, 0.0, 0.0, 0.0, 0.0, 0.0, 0.0, 0.0, 0.0, 0.0, 0.0, 0.0, 0.0, 0.0, 0.0, 0.0, 0.0, 0.0, 0.0, 0.0, 0.0, 0.0, 0.0, 0.0, 0.0, 0.0, 0.0, 0.0, 0.0, 0.0, 0.0, 0.0, 0.0, 0.0, 0.0, 0.0, 0.0, 0.0, 0.0, 0.0, 0.0, 0.0, 0.0, 0.0, 0.0, 0.0, 0.0, 0.0, 0.0, 0.0, 0.0, 0.0, 0.0, 0.0, 0.0, 0.0, 0.0, 0.0, 0.0, 0.0, 0.0, 0.0, 0.0, 0.0, 0.0, 0.0, 0.0, 0.0, 0.0, 0.0, 0.0, 0.0, 0.0, 0.0, 0.0, 0.0, 0.0, 0.0, 0.0, 0.0, 0.0, 0.0, 0.0, 0.0, 0.0, 0.0, 0.0, 0.0, 0.0, 0.0, 0.0, 0.0, 0.0, 0.0, 0.0, 0.0, 0.0, 0.0, 0.0, 0.0, 0.0, 0.0, 0.0, 0.0, 0.0, 0.0, 0.0, 0.0, 0.0, 0.0, 0.0, 0.0, 0.0, 0.0, 0.0, 0.0, 0.0, 0.0, 0.0, 0.0, 0.0, 0.0, 0.0, 0.0, 0.0, 0.0, 0.0, 0.0, 0.0, 0.0, 0.0, 0.0, 0.0, 0.0, 0.0, 0.0, 0.0, 0.0, 0.0, 0.0, 0.0, 0.0, 0.0, 0.0, 0.0, 0.0, 0.0, 0.0, 0.0, 0.0, 0.0, 0.0, 0.0, 0.0, 0.0, 0.0, 0.0, 0.0, 0.0, 0.0, 0.0, 0.0, 0.0, 0.0, 0.0, 0.0, 0.0, 0.0, 0.0, 0.0, 0.0, 0.0, 0.0, 0.0, 0.0, 0.0, 0.0, 0.0, 0.0, 0.0, 0.0, 0.0, 0.0, 0.0, 0.0, 0.0, 0.0, 0.0, 0.0, 0.0, 0.0, 0.0, 0.0, 0.0, 0.0, 0.0, 0.0, 0.0, 0.0, 0.0, 0.0, 0.0, 0.0, 0.0, 0.0, 0.0, 0.0, 0.0, 0.0, 0.0, 0.0, 0.0, 0.0, 0.0, 0.0, 0.0, 0.0, 0.0, 0.0, 0.0, 0.0, 0.0, 0.0, 0.0, 0.0, 0.0, 0.0, 0.0, 0.0, 0.0, 0.0, 0.0, 0.0, 0.0, 0.0, 0.0, 0.0, 0.0, 0.0, 0.0, 0.0, 0.0, 0.0, 0.0, 0.0, 0.0, 0.0, 0.0, 0.0, 0.0, 0.0, 0.0, 0.0, 0.0, 0.0, 0.0, 0.0, 0.0, 0.0, 0.0, 0.0, 0.0, 0.0, 0.0, 0.0, 0.0, 0.0, 0.0, 0.0, 0.0, 0.0, 0.0, 0.0, 0.0, 0.0, 0.0, 0.0, 0.0, 0.0, 0.0, 0.0, 0.0, 0.0, 0.0, 0.0, 0.0, 0.0, 0.0, 0.0, 0.0, 0.0, 0.0, 0.0, 0.0, 0.0, 0.0, 0.0, 0.0, 0.0, 0.0, 0.0, 0.0, 0.0, 0.0, 0.0, 0.0, 0.0, 0.0, 0.0, 0.0, 0.0, 0.0, 0.0, 0.0, 0.0, 0.0, 0.0, 0.0, 0.0, 0.0, 0.0, 0.0, 0.0, 0.0, 0.0, 0.0, 0.0, 0.0, 0.0, 0.0, 0.0, 0.0, 0.0, 0.0, 0.0, 0.0, 0.0, 0.0, 0.0, 0.0, 0.0, 0.0, 0.0, 0.0, 0.0, 0.0, 0.0, 0.0, 0.0, 0.0, 0.0, 0.0, 0.0, 0.0, 0.0, 0.0, 0.0, 0.0, 0.0, 0.0, 0.0, 0.0, 0.0, 0.0, 0.0, 0.0, 0.0, 0.0, 0.0, 0.0, 0.0, 0.0, 0.0, 0.0, 0.0, 0.0, 0.0, 0.0, 0.0, 0.0, 0.0, 0.0, 0.0, 0.0, 0.0, 0.0, 0.0, 0.0, 0.0, 0.0, 0.0, 0.0, 0.0, 0.0, 0.0, 0.0, 0.0, 0.0, 0.0, 0.0, 0.0, 0.0, 0.0, 0.0, 0.0, 0.0, 0.0, 0.0, 0.0, 0.0, 0.0, 0.0, 0.0, 0.0, 0.0, 0.0, 0.0, 0.0, 0.0, 0.0, 0.0, 0.0, 0.0, 0.0, 0.0, 0.0, 0.0, 0.0, 0.0, 0.0, 0.0, 0.0, 0.0, 0.0, 0.0, 0.0, 0.0, 0.0, 0.0, 0.0, 0.0, 0.0, 0.0, 0.0, 0.0, 0.0, 0.0, 0.0, 0.0, 0.0, 0.0, 0.0, 0.0, 0.0, 0.0, 0.0, 0.0, 0.0, 0.0, 0.0, 0.0, 0.0, 0.0, 0.0, 0.0, 0.0, 0.0, 0.0, 0.0, 0.0, 0.0, 0.0, 0.0, 0.0, 0.0, 0.0, 0.0, 0.0, 0.0, 0.0, 0.0, 0.0, 0.0, 0.0, 0.0, 0.0, 0.0, 0.0, 0.0, 0.0, 0.0, 0.0, 0.0, 0.0, 0.0, 0.0, 0.0, 0.0, 0.0, 0.0, 0.0, 0.0, 0.0, 0.0, 0.0, 0.0, 0.0, 0.0, 0.0, 0.0, 0.0, 0.0, 0.0, 0.0, 0.0, 0.0, 0.0, 0.0, 0.0, 0.0, 0.0, 0.0, 0.0, 0.0, 0.0, 0.0, 0.0, 0.0, 0.0, 0.0, 0.0, 0.0, 0.0, 0.0, 0.0, 0.0, 0.0, 0.0, 0.0, 0.0, 0.0, 0.0, 0.0, 0.0, 0.0, 0.0, 0.0, 0.0, 0.0, 0.0, 0.0, 0.0, 0.0, 0.0, 0.0, 0.0, 0.0, 0.0, 0.0, 0.0, 0.0, 0.0, 0.0, 0.0, 0.0, 0.0, 0.0, 0.0, 0.0, 0.0, 0.0, 0.0, 0.0, 0.0, 0.0, 0.0, 0.0, 0.0, 0.0, 0.0, 0.0, 0.0, 0.0, 0.0, 0.0, 0.0, 0.0, 0.0, 0.0, 0.0, 0.0, 0.0, 0.0, 0.0, 0.0, 0.0, 0.0, 0.0, 0.0, 0.0, 0.0, 0.0, 0.0, 0.0, 0.0, 0.0, 0.0, 0.0, 0.0, 0.0, 0.0, 0.0, 0.0, 0.0, 0.0, 0.0, 0.0, 0.0, 0.0, 0.0, 0.0, 0.0, 0.0, 0.0, 0.0, 0.0, 0.0, 0.0, 0.0, 0.0, 0.0, 0.0, 0.0, 0.0, 0.0, 0.0, 0.0, 0.0, 0.0, 0.0, 0.0, 0.0, 0.0, 0.0, 0.0, 0.0, 0.0, 0.0, 0.0, 0.0, 0.0, 0.0, 0.0, 0.0, 0.0, 0.0, 0.0, 0.0, 0.0, 0.0, 0.0, 0.0, 0.0, 0.0, 0.0, 0.0, 0.0, 0.0, 0.0, 0.0, 0.0, 0.0, 0.0, 0.0, 0.0, 0.0, 0.0, 0.0, 0.0, 0.0, 0.0, 0.0, 0.0, 0.0, 0.0, 0.0, 0.0, 0.0, 0.0, 0.0, 0.0, 0.0, 0.0, 0.0, 0.0, 0.0, 0.0, 0.0, 0.0, 0.0, 0.0, 0.0, 0.0, 0.0, 0.0, 0.0, 0.0, 0.0, 0.0, 0.0, 0.0, 0.0, 0.0, 0.0, 0.0, 0.0, 0.0, 0.0, 0.0, 0.0, 0.0, 0.0, 0.0, 0.0, 0.0, 0.0, 0.0, 0.0, 0.0, 0.0, 0.0, 0.0, 0.0, 0.0, 0.0, 0.0, 0.0, 0.0, 0.0, 0.0, 0.0, 0.0, 0.0, 0.0, 0.0, 0.0, 0.0, 0.0, 0.0, 0.0, 0.0, 0.0, 0.0, 0.0, 0.0, 0.0, 0.0, 0.0, 0.0, 0.0, 0.0, 0.0, 0.0, 0.0, 0.0, 0.0, 0.0, 0.0, 0.0, 0.0, 0.0, 0.0, 0.0, 0.0, 0.0, 0.0, 0.0, 0.0, 0.0, 0.0, 0.0, 0.0, 0.0, 0.0, 0.0, 0.0, 0.0, 0.0, 0.0, 0.0, 0.0, 0.0, 0.0, 0.0, 0.0, 0.0, 0.0, 0.0, 0.0, 0.0, 0.0, 0.0, 0.0, 0.0, 0.0, 0.0, 0.0, 0.0, 0.0, 0.0, 0.0, 0.0, 0.0, 0.0, 0.0, 0.0, 0.0, 0.0, 0.0, 0.0, 0.0, 0.0, 0.0, 0.0, 0.0, 0.0, 0.0, 0.0, 0.0, 0.0, 0.0, 0.0, 0.0, 0.0, 0.0, 0.0, 0.0, 0.0, 0.0, 0.0, 0.0, 0.0, 0.0, 0.0, 0.0, 0.0, 0.0, 0.0, 0.0, 0.0, 0.0, 0.0, 0.0, 0.0, 0.0, 0.0, 0.0, 0.0, 0.0, 0.0, 0.0, 0.0, 0.0, 0.0, 0.0, 0.0, 0.0, 0.0, 0.0, 0.0, 0.0, 0.0, 0.0, 0.0, 0.0, 0.0, 0.0, 0.0, 0.0, 0.0, 0.0, 0.0, 0.0, 0.0, 0.0, 0.0, 0.0, 0.0, 0.0, 0.0, 0.0, 0.0, 0.0, 0.0, 0.0, 0.0, 0.0, 0.0, 0.0, 0.0, 0.0, 0.0, 0.0, 0.0, 0.0, 0.0, 0.0, 0.0, 0.0, 0.0, 0.0, 0.0, 0.0, 0.0, 0.0, 0.0, 0.0, 0.0, 0.0, 0.0, 0.0, 0.0, 0.0, 0.0, 0.0, 0.0, 0.0, 0.0, 0.0, 0.0, 0.0, 0.0, 0.0, 0.0, 0.0, 0.0, 0.0, 0.0, 0.0, 0.0, 0.0, 0.0, 0.0, 0.0, 0.0, 0.0, 0.0, 0.0, 0.0, 0.0, 0.0, 0.0, 0.0, 0.0, 0.0, 0.0, 0.0, 0.0, 0.0, 0.0, 0.0, 0.0, 0.0, 0.0, 0.0, 0.0, 0.0, 0.0, 0.0, 0.0, 0.0, 0.0, 0.0, 0.0, 0.0, 0.0, 0.0, 0.0, 0.0, 0.0, 0.0, 0.0, 0.0, 0.0, 0.0, 0.0, 0.0, 0.0, 0.0, 0.0, 0.0, 0.0, 0.0, 0.0, 0.0, 0.0, 0.0, 0.0, 0.0, 0.0, 0.0, 0.0, 0.0, 0.0, 0.0, 0.0, 0.0, 0.0, 0.0, 0.0, 0.0, 0.0, 0.0, 0.0, 0.0, 0.0, 0.0, 0.0, 0.0, 0.0, 0.0, 0.0, 0.0, 0.0, 0.0, 0.0, 0.0, 0.0, 0.0, 0.0, 0.0, 0.0, 0.0, 0.0, 0.0, 0.0, 0.0, 0.0, 0.0, 0.0, 0.0, 0.0, 0.0, 0.0, 0.0, 0.0, 0.0, 0.0, 0.0, 0.0, 0.0, 0.0, 0.0, 0.0, 0.0, 0.0, 0.0, 0.0, 0.0, 0.0, 0.0, 0.0, 0.0, 0.0, 0.0, 0.0, 0.0, 0.0, 0.0, 0.0, 0.0, 0.0, 0.0, 0.0, 0.0, 0.0, 0.0, 0.0, 0.0, 0.0, 0.0, 0.0, 0.0, 0.0, 0.0, 0.0, 0.0, 0.0, 0.0, 0.0, 0.0, 0.0, 0.0, 0.0, 0.0, 0.0, 0.0, 0.0, 0.0, 0.0, 0.0, 0.0, 0.0, 0.0, 0.0, 0.0, 0.0, 0.0, 0.0, 0.0, 0.0, 0.0, 0.0, 0.0, 0.0, 0.0, 0.0, 0.0, 0.0, 0.0, 0.0, 0.0, 0.0, 0.0, 0.0, 0.0, 0.0, 0.0, 0.0, 0.0, 0.0, 0.0, 0.0, 0.0, 0.0, 0.0, 0.0, 0.0, 0.0, 0.0, 0.0, 0.0, 0.0, 0.0, 0.0, 0.0, 0.0, 0.0, 0.0, 0.0, 0.0, 0.0, 0.0, 0.0, 0.0, 0.0, 0.0, 0.0, 0.0, 0.0, 0.0, 0.0, 0.0, 0.0, 0.0, 0.0, 0.0, 0.0, 0.0, 0.0, 0.0, 0.0, 0.0, 0.0, 0.0, 0.0, 0.0, 0.0, 0.0, 0.0, 0.0, 0.0, 0.0, 0.0, 0.0, 0.0, 0.0, 0.0, 0.0, 0.0, 0.0, 0.0, 0.0, 0.0, 0.0, 0.0, 0.0, 0.0, 0.0, 0.0, 0.0, 0.0, 0.0, 0.0, 0.0, 0.0, 0.0, 0.0, 0.0, 0.0, 0.0, 0.0, 0.0, 0.0, 0.0, 0.0, 0.0, 0.0, 0.0, 0.0, 0.0, 0.0, 0.0, 0.0, 0.0, 0.0, 0.0, 0.0, 0.0, 0.0, 0.0, 0.0, 0.0, 0.0, 0.0, 0.0, 0.0, 0.0, 0.0, 0.0, 0.0, 0.0, 0.0, 0.0, 0.0, 0.0, 0.0, 0.0, 0.0, 0.0, 0.0, 0.0, 0.0, 0.0, 0.0, 0.0, 0.0, 0.0, 0.0, 0.0, 0.0, 0.0, 0.0, 0.0, 0.0, 0.0, 0.0, 0.0, 0.0, 0.0, 0.0, 0.0, 0.0, 0.0, 0.0, 0.0, 0.0, 0.0, 0.0, 0.0, 0.0, 0.0, 0.0, 0.0, 0.0, 0.0, 0.0, 0.0, 0.0, 0.0, 0.0, 0.0, 0.0, 0.0, 0.0, 0.0, 0.0, 0.0, 0.0, 0.0, 0.0, 0.0, 0.0, 0.0, 0.0, 0.0, 0.0, 0.0, 0.0, 0.0, 0.0, 0.0, 0.0, 0.0, 0.0, 0.0, 0.0, 0.0, 0.0, 0.0, 0.0, 0.0, 0.0, 0.0, 0.0, 0.0, 0.0, 0.0, 0.0, 0.0, 0.0])
me_cube.materials.append(mat_material_001)
me_cube.materials.append(mat_material_002)
me_cube.materials.append(mat_material_003)
me_cube.use_remesh_fix_poles = True
me_cube.use_remesh_preserve_attributes = False
me_cube.update()

# ---- objects
ob_cube = bpy.data.objects.new('Cube', me_cube)

# ---- transforms, parenting, visibility, modifiers, constraints
ob_cube.location = (0.0, 0.0, 5.903)
ob_cube.rotation_euler = (0.0, -4.712, 0.0)
ob_cube.scale = (1.146, 1.713, 0.1303)

# ---- collection membership
col_collection.objects.link(ob_cube)

# ---- scene / render settings (as saved in the file)
scene.frame_start = 1; scene.frame_end = 250; scene.frame_set(1)
scene.render.engine = 'BLENDER_EEVEE_NEXT'
scene.cycles.use_denoising = False
scene.cycles.samples = 128
scene.cycles.sampling_pattern = 'TABULATED_SOBOL'
scene.cycles.use_adaptive_sampling = False
scene.cycles.use_light_tree = False
scene.view_settings.view_transform = 'Filmic'
bpy.context.view_layer.update()

# ---- added for rendering (the .blend has no active camera and no usable light): camera, sun
cam_auto = bpy.data.cameras.new('AutoCamera')
cam_auto.lens = 50.0
cam_auto.sensor_width = 36.0
cam_auto.clip_end = 1000.0
ob_auto_camera = bpy.data.objects.new('AutoCamera', cam_auto)
scene.collection.objects.link(ob_auto_camera)
ob_auto_camera.location = (7.81615, -10.1088, 10.1321)
ob_auto_camera.rotation_euler = (1.09748, -7.21219e-08, 0.694738)
scene.camera = ob_auto_camera
light_auto_sun = bpy.data.lights.new('AutoSun', 'SUN')
light_auto_sun.energy = 3.0
light_auto_sun.angle = 0.0523599
ob_auto_sun = bpy.data.objects.new('AutoSun', light_auto_sun)
scene.collection.objects.link(ob_auto_sun)
ob_auto_sun.rotation_euler = (0.872665, 0.174533, 0.523599)
bpy.context.view_layer.update()
